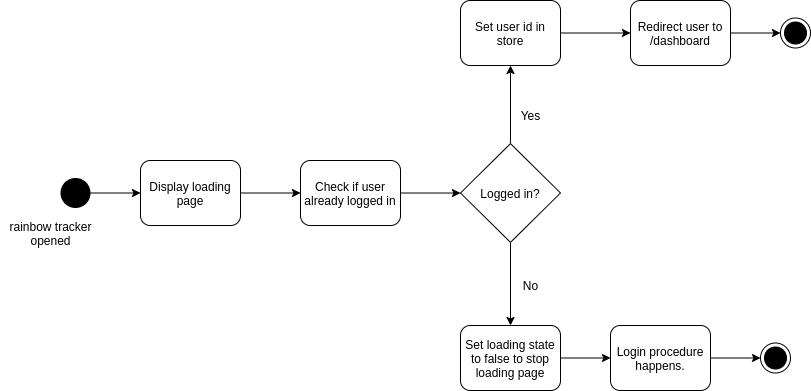

The diagram above was exported from draw.io. Its source (the exported page's mxGraphModel, read from the mxfile embedded in the PNG):
<mxGraphModel dx="2249" dy="801" grid="1" gridSize="10" guides="1" tooltips="1" connect="1" arrows="1" fold="1" page="1" pageScale="1" pageWidth="827" pageHeight="1169" math="0" shadow="0">
  <root>
    <mxCell id="WIyWlLk6GJQsqaUBKTNV-0" />
    <mxCell id="WIyWlLk6GJQsqaUBKTNV-1" parent="WIyWlLk6GJQsqaUBKTNV-0" />
    <mxCell id="rkpIlTMOJKskPtJbCpIn-3" style="edgeStyle=orthogonalEdgeStyle;rounded=0;orthogonalLoop=1;jettySize=auto;html=1;entryX=0;entryY=0.5;entryDx=0;entryDy=0;" edge="1" parent="WIyWlLk6GJQsqaUBKTNV-1" source="rkpIlTMOJKskPtJbCpIn-0" target="rkpIlTMOJKskPtJbCpIn-2">
      <mxGeometry relative="1" as="geometry" />
    </mxCell>
    <mxCell id="rkpIlTMOJKskPtJbCpIn-0" value="" style="ellipse;fillColor=#000000;strokeColor=none;" vertex="1" parent="WIyWlLk6GJQsqaUBKTNV-1">
      <mxGeometry x="-440" y="292.5" width="30" height="30" as="geometry" />
    </mxCell>
    <mxCell id="rkpIlTMOJKskPtJbCpIn-1" value="rainbow tracker&lt;br&gt;opened" style="text;html=1;align=center;verticalAlign=middle;resizable=0;points=[];autosize=1;strokeColor=none;" vertex="1" parent="WIyWlLk6GJQsqaUBKTNV-1">
      <mxGeometry x="-500" y="332.5" width="100" height="30" as="geometry" />
    </mxCell>
    <mxCell id="rkpIlTMOJKskPtJbCpIn-6" style="edgeStyle=orthogonalEdgeStyle;rounded=0;orthogonalLoop=1;jettySize=auto;html=1;entryX=0;entryY=0.5;entryDx=0;entryDy=0;" edge="1" parent="WIyWlLk6GJQsqaUBKTNV-1" source="rkpIlTMOJKskPtJbCpIn-2" target="rkpIlTMOJKskPtJbCpIn-5">
      <mxGeometry relative="1" as="geometry" />
    </mxCell>
    <mxCell id="rkpIlTMOJKskPtJbCpIn-2" value="Display loading page" style="rounded=1;whiteSpace=wrap;html=1;fontSize=12;glass=0;strokeWidth=1;shadow=0;" vertex="1" parent="WIyWlLk6GJQsqaUBKTNV-1">
      <mxGeometry x="-360" y="275" width="100" height="65" as="geometry" />
    </mxCell>
    <mxCell id="rkpIlTMOJKskPtJbCpIn-8" value="" style="edgeStyle=orthogonalEdgeStyle;rounded=0;orthogonalLoop=1;jettySize=auto;html=1;entryX=0;entryY=0.5;entryDx=0;entryDy=0;" edge="1" parent="WIyWlLk6GJQsqaUBKTNV-1" source="rkpIlTMOJKskPtJbCpIn-5" target="rkpIlTMOJKskPtJbCpIn-9">
      <mxGeometry relative="1" as="geometry">
        <mxPoint x="-10" y="307.5" as="targetPoint" />
      </mxGeometry>
    </mxCell>
    <mxCell id="rkpIlTMOJKskPtJbCpIn-5" value="Check if user already logged in" style="rounded=1;whiteSpace=wrap;html=1;fontSize=12;glass=0;strokeWidth=1;shadow=0;" vertex="1" parent="WIyWlLk6GJQsqaUBKTNV-1">
      <mxGeometry x="-200" y="275" width="100" height="65" as="geometry" />
    </mxCell>
    <mxCell id="rkpIlTMOJKskPtJbCpIn-11" style="edgeStyle=orthogonalEdgeStyle;rounded=0;orthogonalLoop=1;jettySize=auto;html=1;entryX=0.5;entryY=1;entryDx=0;entryDy=0;" edge="1" parent="WIyWlLk6GJQsqaUBKTNV-1" source="rkpIlTMOJKskPtJbCpIn-9" target="rkpIlTMOJKskPtJbCpIn-15">
      <mxGeometry relative="1" as="geometry">
        <mxPoint x="10" y="190" as="targetPoint" />
      </mxGeometry>
    </mxCell>
    <mxCell id="rkpIlTMOJKskPtJbCpIn-13" style="edgeStyle=orthogonalEdgeStyle;rounded=0;orthogonalLoop=1;jettySize=auto;html=1;entryX=0.5;entryY=0;entryDx=0;entryDy=0;" edge="1" parent="WIyWlLk6GJQsqaUBKTNV-1" source="rkpIlTMOJKskPtJbCpIn-9" target="rkpIlTMOJKskPtJbCpIn-21">
      <mxGeometry relative="1" as="geometry">
        <mxPoint x="10" y="440" as="targetPoint" />
      </mxGeometry>
    </mxCell>
    <mxCell id="rkpIlTMOJKskPtJbCpIn-9" value="Logged in?" style="rhombus;" vertex="1" parent="WIyWlLk6GJQsqaUBKTNV-1">
      <mxGeometry x="-40" y="258.13" width="100" height="98.75" as="geometry" />
    </mxCell>
    <mxCell id="rkpIlTMOJKskPtJbCpIn-12" value="Yes" style="text;html=1;align=center;verticalAlign=middle;resizable=0;points=[];autosize=1;strokeColor=none;" vertex="1" parent="WIyWlLk6GJQsqaUBKTNV-1">
      <mxGeometry x="10" y="220" width="40" height="20" as="geometry" />
    </mxCell>
    <mxCell id="rkpIlTMOJKskPtJbCpIn-14" value="No" style="text;html=1;align=center;verticalAlign=middle;resizable=0;points=[];autosize=1;strokeColor=none;" vertex="1" parent="WIyWlLk6GJQsqaUBKTNV-1">
      <mxGeometry x="15" y="390" width="30" height="20" as="geometry" />
    </mxCell>
    <mxCell id="rkpIlTMOJKskPtJbCpIn-17" style="edgeStyle=orthogonalEdgeStyle;rounded=0;orthogonalLoop=1;jettySize=auto;html=1;entryX=0;entryY=0.5;entryDx=0;entryDy=0;" edge="1" parent="WIyWlLk6GJQsqaUBKTNV-1" source="rkpIlTMOJKskPtJbCpIn-15" target="rkpIlTMOJKskPtJbCpIn-18">
      <mxGeometry relative="1" as="geometry">
        <mxPoint x="130" y="147.5" as="targetPoint" />
      </mxGeometry>
    </mxCell>
    <mxCell id="rkpIlTMOJKskPtJbCpIn-15" value="Set user id in store" style="rounded=1;whiteSpace=wrap;html=1;fontSize=12;glass=0;strokeWidth=1;shadow=0;" vertex="1" parent="WIyWlLk6GJQsqaUBKTNV-1">
      <mxGeometry x="-40" y="115" width="100" height="65" as="geometry" />
    </mxCell>
    <mxCell id="rkpIlTMOJKskPtJbCpIn-19" style="edgeStyle=orthogonalEdgeStyle;rounded=0;orthogonalLoop=1;jettySize=auto;html=1;entryX=0;entryY=0.5;entryDx=0;entryDy=0;" edge="1" parent="WIyWlLk6GJQsqaUBKTNV-1" source="rkpIlTMOJKskPtJbCpIn-18" target="rkpIlTMOJKskPtJbCpIn-20">
      <mxGeometry relative="1" as="geometry">
        <mxPoint x="280" y="147.5" as="targetPoint" />
      </mxGeometry>
    </mxCell>
    <mxCell id="rkpIlTMOJKskPtJbCpIn-18" value="Redirect user to /dashboard" style="rounded=1;whiteSpace=wrap;html=1;fontSize=12;glass=0;strokeWidth=1;shadow=0;" vertex="1" parent="WIyWlLk6GJQsqaUBKTNV-1">
      <mxGeometry x="130" y="115" width="100" height="65" as="geometry" />
    </mxCell>
    <mxCell id="rkpIlTMOJKskPtJbCpIn-20" value="" style="ellipse;html=1;shape=endState;fillColor=#000000;strokeColor=#000000;" vertex="1" parent="WIyWlLk6GJQsqaUBKTNV-1">
      <mxGeometry x="280" y="132.5" width="30" height="30" as="geometry" />
    </mxCell>
    <mxCell id="rkpIlTMOJKskPtJbCpIn-22" style="edgeStyle=orthogonalEdgeStyle;rounded=0;orthogonalLoop=1;jettySize=auto;html=1;" edge="1" parent="WIyWlLk6GJQsqaUBKTNV-1" source="rkpIlTMOJKskPtJbCpIn-21">
      <mxGeometry relative="1" as="geometry">
        <mxPoint x="110" y="472.5" as="targetPoint" />
      </mxGeometry>
    </mxCell>
    <mxCell id="rkpIlTMOJKskPtJbCpIn-21" value="Set loading state to false to stop loading page" style="rounded=1;whiteSpace=wrap;html=1;fontSize=12;glass=0;strokeWidth=1;shadow=0;" vertex="1" parent="WIyWlLk6GJQsqaUBKTNV-1">
      <mxGeometry x="-40" y="440" width="100" height="65" as="geometry" />
    </mxCell>
    <mxCell id="rkpIlTMOJKskPtJbCpIn-24" style="edgeStyle=orthogonalEdgeStyle;rounded=0;orthogonalLoop=1;jettySize=auto;html=1;entryX=0;entryY=0.5;entryDx=0;entryDy=0;" edge="1" parent="WIyWlLk6GJQsqaUBKTNV-1" source="rkpIlTMOJKskPtJbCpIn-23" target="rkpIlTMOJKskPtJbCpIn-25">
      <mxGeometry relative="1" as="geometry">
        <mxPoint x="250" y="472.5" as="targetPoint" />
      </mxGeometry>
    </mxCell>
    <mxCell id="rkpIlTMOJKskPtJbCpIn-23" value="Login procedure happens." style="rounded=1;whiteSpace=wrap;html=1;fontSize=12;glass=0;strokeWidth=1;shadow=0;" vertex="1" parent="WIyWlLk6GJQsqaUBKTNV-1">
      <mxGeometry x="110" y="440" width="100" height="65" as="geometry" />
    </mxCell>
    <mxCell id="rkpIlTMOJKskPtJbCpIn-25" value="" style="ellipse;html=1;shape=endState;fillColor=#000000;strokeColor=#000000;" vertex="1" parent="WIyWlLk6GJQsqaUBKTNV-1">
      <mxGeometry x="260" y="457.5" width="30" height="30" as="geometry" />
    </mxCell>
  </root>
</mxGraphModel>